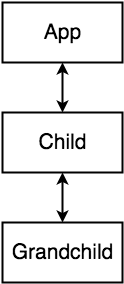

The diagram above was exported from draw.io. Its source (the exported page's mxGraphModel, read from the mxfile embedded in the PNG):
<mxGraphModel dx="1046" dy="1134" grid="1" gridSize="10" guides="1" tooltips="1" connect="1" arrows="1" fold="1" page="1" pageScale="1" pageWidth="850" pageHeight="1100" background="#ffffff" math="0" shadow="0">
  <root>
    <mxCell id="0" />
    <mxCell id="1" parent="0" />
    <mxCell id="353d6e33d95349d7-4" style="edgeStyle=orthogonalEdgeStyle;rounded=0;html=1;entryX=0.5;entryY=0;startArrow=classic;startFill=1;endArrow=classic;endFill=1;jettySize=auto;orthogonalLoop=1;strokeWidth=2;fontSize=21;" edge="1" parent="1" source="353d6e33d95349d7-1" target="353d6e33d95349d7-2">
      <mxGeometry relative="1" as="geometry" />
    </mxCell>
    <mxCell id="353d6e33d95349d7-1" value="App" style="whiteSpace=wrap;html=1;strokeWidth=2;fontSize=21;" vertex="1" parent="1">
      <mxGeometry x="370" y="130" width="120" height="60" as="geometry" />
    </mxCell>
    <mxCell id="353d6e33d95349d7-5" style="edgeStyle=orthogonalEdgeStyle;rounded=0;html=1;entryX=0.5;entryY=0;startArrow=classic;startFill=1;endArrow=classic;endFill=1;jettySize=auto;orthogonalLoop=1;strokeWidth=2;fontSize=21;" edge="1" parent="1" source="353d6e33d95349d7-2" target="353d6e33d95349d7-3">
      <mxGeometry relative="1" as="geometry" />
    </mxCell>
    <mxCell id="353d6e33d95349d7-2" value="Child" style="whiteSpace=wrap;html=1;strokeWidth=2;fontSize=21;" vertex="1" parent="1">
      <mxGeometry x="370" y="240" width="120" height="60" as="geometry" />
    </mxCell>
    <mxCell id="353d6e33d95349d7-3" value="Grandchild" style="whiteSpace=wrap;html=1;strokeWidth=2;fontSize=21;" vertex="1" parent="1">
      <mxGeometry x="370" y="350" width="120" height="60" as="geometry" />
    </mxCell>
  </root>
</mxGraphModel>